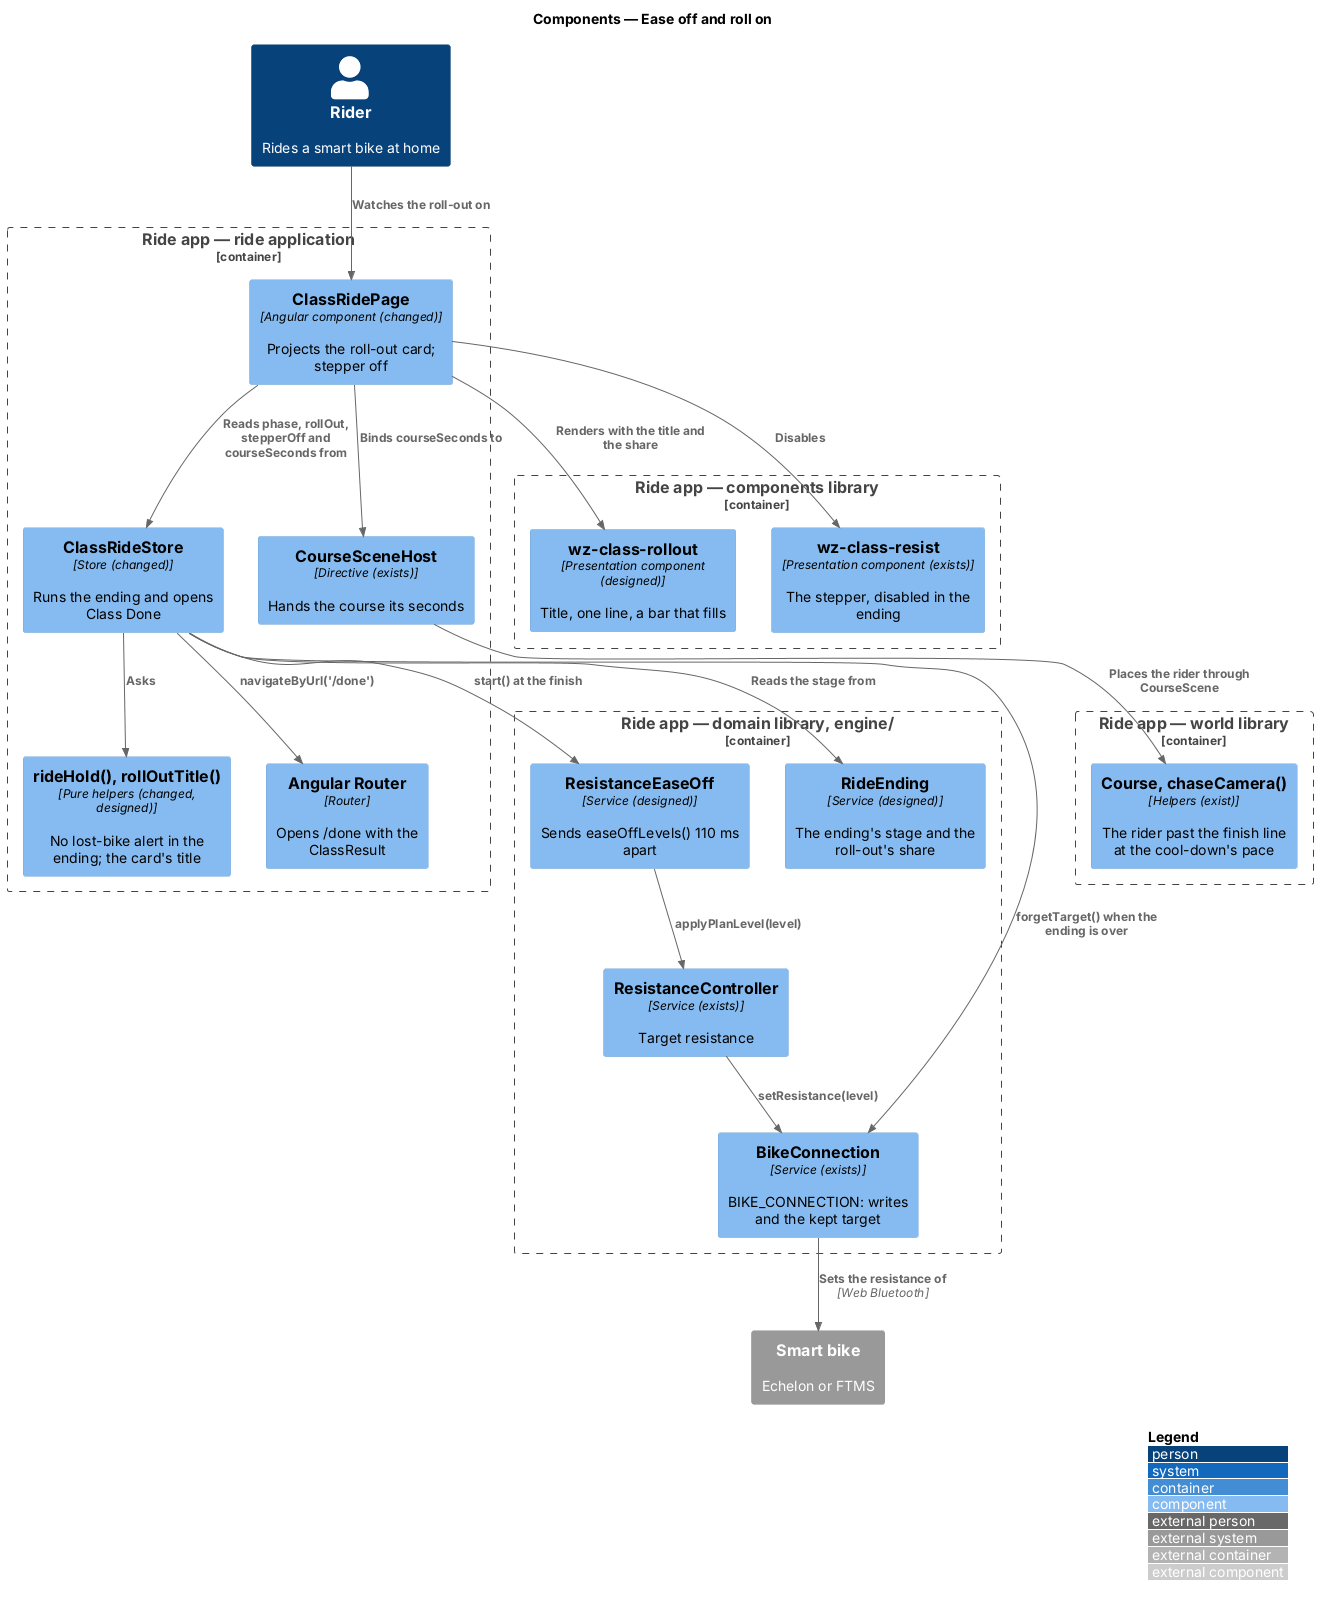

The diagram above was rendered by PlantUML. Its source (embedded in the PNG):
@startuml
!include <C4/C4_Component>
LAYOUT_WITH_LEGEND()
title Components — Ease off and roll on

Person(rider, "Rider", "Rides a smart bike at home")
System_Ext(bike, "Smart bike", "Echelon or FTMS")

Container_Boundary(ride, "Ride app — ride application") {
  Component(page, "ClassRidePage", "Angular component (changed)", "Projects the roll-out card; stepper off")
  Component(store, "ClassRideStore", "Store (changed)", "Runs the ending and opens Class Done")
  Component(helpers, "rideHold(), rollOutTitle()", "Pure helpers (changed, designed)", "No lost-bike alert in the ending; the card's title")
  Component(host, "CourseSceneHost", "Directive (exists)", "Hands the course its seconds")
  Component(router, "Angular Router", "Router", "Opens /done with the ClassResult")
}
Container_Boundary(components, "Ride app — components library") {
  Component(card, "wz-class-rollout", "Presentation component (designed)", "Title, one line, a bar that fills")
  Component(resist, "wz-class-resist", "Presentation component (exists)", "The stepper, disabled in the ending")
}
Container_Boundary(domain, "Ride app — domain library, engine/") {
  Component(ease, "ResistanceEaseOff", "Service (designed)", "Sends easeOffLevels() 110 ms apart")
  Component(ending, "RideEnding", "Service (designed)", "The ending's stage and the roll-out's share")
  Component(ctrl, "ResistanceController", "Service (exists)", "Target resistance")
  Component(conn, "BikeConnection", "Service (exists)", "BIKE_CONNECTION: writes and the kept target")
}
Container_Boundary(world, "Ride app — world library") {
  Component(course, "Course, chaseCamera()", "Helpers (exist)", "The rider past the finish line at the cool-down's pace")
}

Rel(rider, page, "Watches the roll-out on")
Rel(page, store, "Reads phase, rollOut, stepperOff and courseSeconds from")
Rel(page, card, "Renders with the title and the share")
Rel(page, resist, "Disables")
Rel(page, host, "Binds courseSeconds to")
Rel(host, course, "Places the rider through CourseScene")
Rel(store, helpers, "Asks")
Rel(store, ease, "start() at the finish")
Rel(store, ending, "Reads the stage from")
Rel(ease, ctrl, "applyPlanLevel(level)")
Rel(ctrl, conn, "setResistance(level)")
Rel(conn, bike, "Sets the resistance of", "Web Bluetooth")
Rel(store, conn, "forgetTarget() when the ending is over")
Rel(store, router, "navigateByUrl('/done')")
@enduml